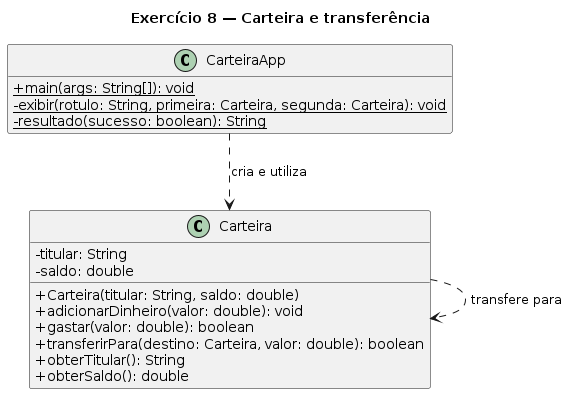

The diagram above was rendered by PlantUML. Its source (embedded in the PNG):
@startuml
title Exercício 8 — Carteira e transferência
skinparam classAttributeIconSize 0
hide empty members

class Carteira {
  - titular: String
  - saldo: double
  + Carteira(titular: String, saldo: double)
  + adicionarDinheiro(valor: double): void
  + gastar(valor: double): boolean
  + transferirPara(destino: Carteira, valor: double): boolean
  + obterTitular(): String
  + obterSaldo(): double
}

class CarteiraApp {
  + {static} main(args: String[]): void
  - {static} exibir(rotulo: String, primeira: Carteira, segunda: Carteira): void
  - {static} resultado(sucesso: boolean): String
}

CarteiraApp ..> Carteira : cria e utiliza
Carteira ..> Carteira : transfere para
@enduml